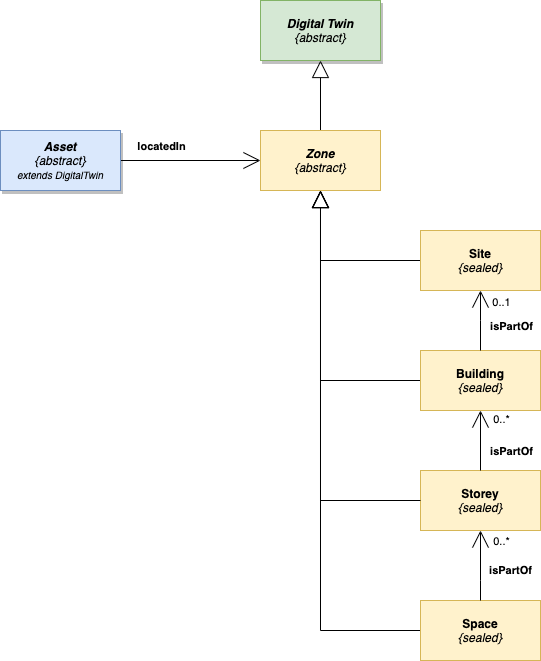

The diagram above was exported from draw.io. Its source (the exported page's mxGraphModel, read from the mxfile embedded in the PNG):
<mxGraphModel dx="3901" dy="1469" grid="1" gridSize="10" guides="1" tooltips="1" connect="1" arrows="1" fold="1" page="1" pageScale="1" pageWidth="827" pageHeight="1169" math="0" shadow="0">
  <root>
    <mxCell id="0" />
    <mxCell id="1" parent="0" />
    <mxCell id="28" style="edgeStyle=orthogonalEdgeStyle;rounded=0;orthogonalLoop=1;jettySize=auto;html=1;entryX=0.5;entryY=1;entryDx=0;entryDy=0;startArrow=none;startFill=0;endArrow=block;endFill=0;endSize=15;" parent="1" source="2" target="27" edge="1">
      <mxGeometry relative="1" as="geometry" />
    </mxCell>
    <UserObject label="&lt;b&gt;Zone&lt;br&gt;&lt;/b&gt;{abstract}&lt;b&gt;&lt;br&gt;&lt;/b&gt;" id="2">
      <mxCell style="rounded=0;whiteSpace=wrap;html=1;fillColor=#fff2cc;strokeColor=#d6b656;fontStyle=2" parent="1" vertex="1">
        <mxGeometry x="-760" y="170" width="120" height="60" as="geometry" />
      </mxCell>
    </UserObject>
    <mxCell id="42" style="edgeStyle=orthogonalEdgeStyle;rounded=0;orthogonalLoop=1;jettySize=auto;html=1;endArrow=block;endFill=0;endSize=15;" parent="1" source="4" edge="1">
      <mxGeometry relative="1" as="geometry">
        <mxPoint x="-700" y="230" as="targetPoint" />
      </mxGeometry>
    </mxCell>
    <UserObject label="&lt;b&gt;Site&lt;br&gt;&lt;/b&gt;&lt;i&gt;{sealed}&lt;/i&gt;&lt;b&gt;&lt;br&gt;&lt;/b&gt;" id="4">
      <mxCell style="rounded=0;whiteSpace=wrap;html=1;fillColor=#fff2cc;strokeColor=#d6b656;" parent="1" vertex="1">
        <mxGeometry x="-600" y="270" width="120" height="60" as="geometry" />
      </mxCell>
    </UserObject>
    <mxCell id="43" style="edgeStyle=orthogonalEdgeStyle;rounded=0;orthogonalLoop=1;jettySize=auto;html=1;endArrow=block;endFill=0;endSize=15;" parent="1" source="8" edge="1">
      <mxGeometry relative="1" as="geometry">
        <mxPoint x="-700" y="230" as="targetPoint" />
      </mxGeometry>
    </mxCell>
    <UserObject label="&lt;b&gt;Building&lt;br&gt;&lt;/b&gt;&lt;i&gt;{sealed}&lt;/i&gt;&lt;b&gt;&lt;br&gt;&lt;/b&gt;" id="8">
      <mxCell style="rounded=0;whiteSpace=wrap;html=1;fillColor=#fff2cc;strokeColor=#d6b656;" parent="1" vertex="1">
        <mxGeometry x="-600" y="390" width="120" height="60" as="geometry" />
      </mxCell>
    </UserObject>
    <UserObject label="&lt;b&gt;Storey&lt;br&gt;&lt;/b&gt;&lt;i&gt;{sealed}&lt;/i&gt;&lt;b&gt;&lt;br&gt;&lt;/b&gt;" id="14">
      <mxCell style="rounded=0;whiteSpace=wrap;html=1;fillColor=#fff2cc;strokeColor=#d6b656;" parent="1" vertex="1">
        <mxGeometry x="-600" y="510" width="120" height="60" as="geometry" />
      </mxCell>
    </UserObject>
    <mxCell id="84" style="edgeStyle=orthogonalEdgeStyle;rounded=0;orthogonalLoop=1;jettySize=auto;html=1;endFill=0;endArrow=block;endSize=15;" parent="1" source="16" edge="1">
      <mxGeometry relative="1" as="geometry">
        <mxPoint x="-700" y="230" as="targetPoint" />
      </mxGeometry>
    </mxCell>
    <UserObject label="&lt;b&gt;Space&lt;br&gt;&lt;/b&gt;&lt;i&gt;{sealed}&lt;/i&gt;&lt;b&gt;&lt;br&gt;&lt;/b&gt;" id="16">
      <mxCell style="rounded=0;whiteSpace=wrap;html=1;fillColor=#fff2cc;strokeColor=#d6b656;" parent="1" vertex="1">
        <mxGeometry x="-600" y="640" width="120" height="60" as="geometry" />
      </mxCell>
    </UserObject>
    <mxCell id="22" style="edgeStyle=orthogonalEdgeStyle;rounded=0;orthogonalLoop=1;jettySize=auto;html=1;startArrow=none;startFill=0;startSize=18;endArrow=open;endFill=0;endSize=15;targetPerimeterSpacing=0;strokeWidth=1;entryX=0.5;entryY=1;entryDx=0;entryDy=0;exitX=0.5;exitY=0;exitDx=0;exitDy=0;" parent="1" source="8" target="4" edge="1">
      <mxGeometry relative="1" as="geometry">
        <mxPoint x="-440" y="390" as="sourcePoint" />
        <mxPoint x="250" y="5" as="targetPoint" />
        <Array as="points">
          <mxPoint x="-540" y="360" />
          <mxPoint x="-540" y="360" />
        </Array>
      </mxGeometry>
    </mxCell>
    <mxCell id="31" value="isPartOf" style="edgeLabel;html=1;align=center;verticalAlign=middle;resizable=0;points=[];fontStyle=1" parent="22" vertex="1" connectable="0">
      <mxGeometry x="0.0111" y="2" relative="1" as="geometry">
        <mxPoint x="32" y="5" as="offset" />
      </mxGeometry>
    </mxCell>
    <mxCell id="81" value="0..1" style="edgeLabel;html=1;align=center;verticalAlign=middle;resizable=0;points=[];" parent="22" vertex="1" connectable="0">
      <mxGeometry x="0.64" y="-5" relative="1" as="geometry">
        <mxPoint x="15" as="offset" />
      </mxGeometry>
    </mxCell>
    <mxCell id="23" style="edgeStyle=orthogonalEdgeStyle;rounded=0;orthogonalLoop=1;jettySize=auto;html=1;startArrow=none;startFill=0;startSize=18;endArrow=open;endFill=0;endSize=15;targetPerimeterSpacing=0;strokeWidth=1;entryX=0.5;entryY=1;entryDx=0;entryDy=0;" parent="1" source="14" target="8" edge="1">
      <mxGeometry relative="1" as="geometry">
        <mxPoint x="357" y="25" as="sourcePoint" />
        <mxPoint x="470" y="15" as="targetPoint" />
      </mxGeometry>
    </mxCell>
    <mxCell id="33" value="isPartOf" style="edgeLabel;html=1;align=center;verticalAlign=middle;resizable=0;points=[];fontStyle=1" parent="23" vertex="1" connectable="0">
      <mxGeometry x="0.3104" y="-6" relative="1" as="geometry">
        <mxPoint x="24" y="19" as="offset" />
      </mxGeometry>
    </mxCell>
    <mxCell id="82" value="0..*" style="edgeLabel;html=1;align=center;verticalAlign=middle;resizable=0;points=[];" parent="23" vertex="1" connectable="0">
      <mxGeometry x="0.7333" relative="1" as="geometry">
        <mxPoint x="20" as="offset" />
      </mxGeometry>
    </mxCell>
    <mxCell id="24" value="isPartOf" style="edgeStyle=orthogonalEdgeStyle;rounded=0;orthogonalLoop=1;jettySize=auto;html=1;startArrow=none;startFill=0;startSize=18;endArrow=open;endFill=0;endSize=15;targetPerimeterSpacing=0;strokeWidth=1;entryX=0.5;entryY=1;entryDx=0;entryDy=0;fontStyle=1;exitX=0.5;exitY=0;exitDx=0;exitDy=0;" parent="1" source="16" target="14" edge="1">
      <mxGeometry x="-0.1429" y="-30" relative="1" as="geometry">
        <mxPoint x="-480" y="630" as="sourcePoint" />
        <mxPoint x="-540" y="580" as="targetPoint" />
        <Array as="points">
          <mxPoint x="-540" y="620" />
          <mxPoint x="-540" y="620" />
        </Array>
        <mxPoint as="offset" />
      </mxGeometry>
    </mxCell>
    <mxCell id="83" value="0..*" style="edgeLabel;html=1;align=center;verticalAlign=middle;resizable=0;points=[];" parent="24" vertex="1" connectable="0">
      <mxGeometry x="0.9593" y="2" relative="1" as="geometry">
        <mxPoint x="22" y="9" as="offset" />
      </mxGeometry>
    </mxCell>
    <mxCell id="27" value="Digital Twin&lt;br&gt;&lt;span style=&quot;font-weight: normal&quot;&gt;{abstract}&lt;/span&gt;" style="rounded=0;whiteSpace=wrap;html=1;fontStyle=3;shadow=1;fillColor=#d5e8d4;strokeColor=#82b366;" parent="1" vertex="1">
      <mxGeometry x="-760" y="40" width="120" height="60" as="geometry" />
    </mxCell>
    <mxCell id="51" style="edgeStyle=orthogonalEdgeStyle;rounded=0;orthogonalLoop=1;jettySize=auto;html=1;entryX=0;entryY=0.5;entryDx=0;entryDy=0;strokeWidth=1;endFill=0;endArrow=open;endSize=15;targetPerimeterSpacing=0;startFill=0;startSize=18;exitX=1;exitY=0.5;exitDx=0;exitDy=0;" parent="1" source="50" target="2" edge="1">
      <mxGeometry relative="1" as="geometry" />
    </mxCell>
    <mxCell id="52" value="&lt;span style=&quot;font-weight: 700&quot;&gt;locatedIn&lt;/span&gt;" style="edgeLabel;html=1;align=center;verticalAlign=middle;resizable=0;points=[];" parent="51" vertex="1" connectable="0">
      <mxGeometry x="0.1429" y="1" relative="1" as="geometry">
        <mxPoint x="-40" y="-14" as="offset" />
      </mxGeometry>
    </mxCell>
    <mxCell id="50" value="&lt;i&gt;Asset&lt;br&gt;&lt;/i&gt;&lt;span style=&quot;font-style: italic ; font-weight: 400&quot;&gt;{abstract}&lt;br&gt;&lt;/span&gt;&lt;span style=&quot;font-size: 10px ; font-style: italic ; font-weight: 400&quot;&gt;extends DigitalTwin&lt;/span&gt;&lt;i&gt;&lt;br&gt;&lt;/i&gt;" style="rounded=0;whiteSpace=wrap;html=1;fontStyle=1;shadow=1;fillColor=#dae8fc;strokeColor=#6c8ebf;" parent="1" vertex="1">
      <mxGeometry x="-1020" y="170" width="120" height="60" as="geometry" />
    </mxCell>
    <mxCell id="73" style="edgeStyle=orthogonalEdgeStyle;rounded=0;orthogonalLoop=1;jettySize=auto;html=1;endArrow=block;endFill=0;endSize=15;exitX=0;exitY=0.5;exitDx=0;exitDy=0;" parent="1" source="14" edge="1">
      <mxGeometry relative="1" as="geometry">
        <mxPoint x="-700" y="230" as="targetPoint" />
        <mxPoint x="-700" y="540" as="sourcePoint" />
      </mxGeometry>
    </mxCell>
  </root>
</mxGraphModel>